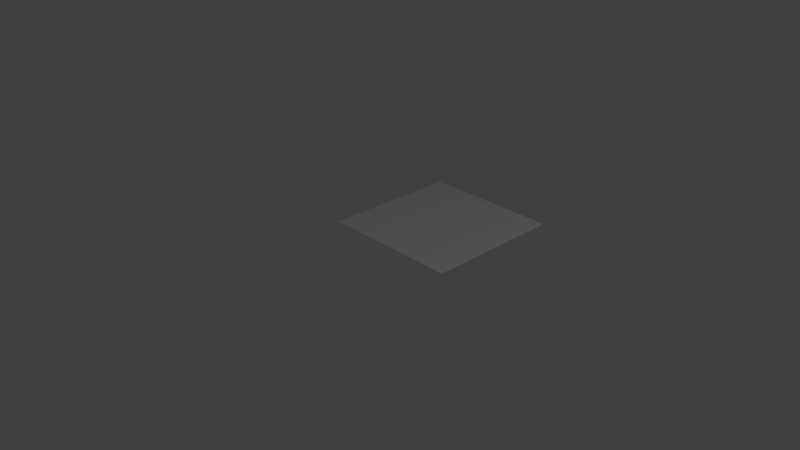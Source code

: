 # Source: flame.blend  (saved by Blender 2.78.0; exported with 4.5.12 LTS)
import bpy
from mathutils import Matrix  # noqa: F401  (used for matrix-valued properties, if any)

bpy.ops.wm.read_factory_settings(use_empty=True)
scene = bpy.context.scene
scene.name = 'Scene'

# ---- collections
col_collection_1 = bpy.data.collections.new('Collection 1'); scene.collection.children.link(col_collection_1)

# ---- materials (node trees are filled in below, after node groups)
mat_material = bpy.data.materials.new('Material')
mat_material.alpha_threshold = 0.0
mat_material.use_transparent_shadow = False
mat_material.roughness = 0.5
mat_material.line_color = (0.0, 0.0, 0.0, 1.0)

# ---- material node trees

# ---- world
world_world = bpy.data.worlds.new('World'); scene.world = world_world
world_world.color = (0.05088, 0.05088, 0.05088)
world_world.use_sun_shadow = False
world_world.sun_shadow_jitter_overblur = 0.0
world_world.cycles.sampling_method = 'MANUAL'

# ---- cameras
cam_camera = bpy.data.cameras.new('Camera')
cam_camera.clip_end = 100.0
cam_camera.lens = 35.0
cam_camera.sensor_width = 32.0
cam_camera.sensor_height = 18.0
cam_camera.ortho_scale = 7.314
cam_camera.dof.focus_distance = 0.0
cam_camera.dof.aperture_fstop = 128.0

# ---- lights
light_lamp = bpy.data.lights.new('Lamp', 'POINT')
light_lamp.transmission_factor = 0.0
light_lamp.cutoff_distance = 30.0
light_lamp.energy = 100.0
light_lamp.shadow_buffer_clip_start = 1.001
light_lamp.shadow_soft_size = 0.1
light_lamp.shadow_maximum_resolution = 0.006
light_lamp.use_absolute_resolution = True

# ---- meshes
me_cube = bpy.data.meshes.new('Cube')
me_cube.from_pydata([(0.5, 1.812, 0.0), (-0.5, 1.812, 0.0), (0.5, 0.8124, 0.0), (-0.5, 0.8124, 0.0), (0.0, 0.8124, 0.0), (0.0, 1.812, 0.0), (0.5, 2.312, 0.0), (1.0, 0.8124, 0.0), (-0.5, 2.312, 0.0), (0.5, 0.3124, 0.0), (-1.0, 1.812, 0.0), (-1.0, 0.8124, 0.0), (-0.5, 0.3124, 0.0), (1.0, 1.812, 0.0), (0.5, 1.312, 0.0), (-0.5, 1.312, 0.0), (0.0, 1.312, 0.0), (0.0, 2.312, 0.0), (0.0, 0.3124, 0.0), (-1.0, 1.312, 0.0), (1.0, 1.312, 0.0), (1.0, 2.312, 0.0), (-1.0, 2.312, 0.0), (1.0, 0.3124, 0.0), (-1.0, 0.3124, 0.0)], [], [(24, 12, 3, 11), (11, 3, 15, 19), (15, 16, 5, 1), (0, 13, 21, 6), (4, 2, 14, 16), (1, 5, 17, 8), (9, 23, 7, 2), (2, 7, 20, 14), (3, 4, 16, 15), (19, 15, 1, 10), (14, 20, 13, 0), (16, 14, 0, 5), (10, 1, 8, 22), (18, 9, 2, 4), (12, 18, 4, 3), (5, 0, 6, 17)])
me_cube.materials.append(mat_material)
me_cube.use_remesh_preserve_volume = False
me_cube.use_remesh_preserve_attributes = False
me_cube.use_mirror_vertex_groups = False
me_cube.update()

# ---- objects
ob_cube = bpy.data.objects.new('Cube', me_cube)
ob_lamp = bpy.data.objects.new('Lamp', light_lamp)
ob_camera = bpy.data.objects.new('Camera', cam_camera)

# ---- transforms, parenting, visibility, modifiers, constraints
ob_cube.location = (0.0, 0.0, 0.0)
ob_cube.lock_rotations_4d = False
ob_cube.empty_display_type = 'ARROWS'
ob_cube.lineart.crease_threshold = 0.0
ob_lamp.location = (4.076, 1.005, 5.904)
ob_lamp.rotation_euler = (0.6503, 0.05522, 1.866)
ob_lamp.lock_rotations_4d = False
ob_lamp.empty_display_type = 'ARROWS'
ob_lamp.color = (0.0, 0.0, 0.0, 0.0)
ob_lamp.lineart.crease_threshold = 0.0
ob_camera.location = (7.481, -6.508, 5.344)
ob_camera.rotation_euler = (1.109, 0.0, 0.8149)
ob_camera.lock_rotations_4d = False
ob_camera.empty_display_type = 'ARROWS'
ob_camera.color = (0.0, 0.0, 0.0, 0.0)
ob_camera.display_type = 'WIRE'
ob_camera.lineart.crease_threshold = 0.0

# ---- collection membership
col_collection_1.objects.link(ob_cube)
col_collection_1.objects.link(ob_lamp)
col_collection_1.objects.link(ob_camera)

# ---- scene / render settings (as saved in the file)
scene.camera = ob_camera
scene.frame_start = 1; scene.frame_end = 250; scene.frame_set(1)
scene.render.engine = 'BLENDER_EEVEE_NEXT'
scene.render.resolution_percentage = 50
scene.render.dither_intensity = 0.0
scene.cycles.use_denoising = False
scene.cycles.samples = 128
scene.cycles.sampling_pattern = 'TABULATED_SOBOL'
scene.cycles.light_sampling_threshold = 0.0
scene.cycles.use_adaptive_sampling = False
scene.cycles.use_light_tree = False
scene.cycles.blur_glossy = 0.0
scene.cycles.sample_clamp_indirect = 0.0
scene.view_settings.view_transform = 'Standard'
bpy.context.view_layer.update()
